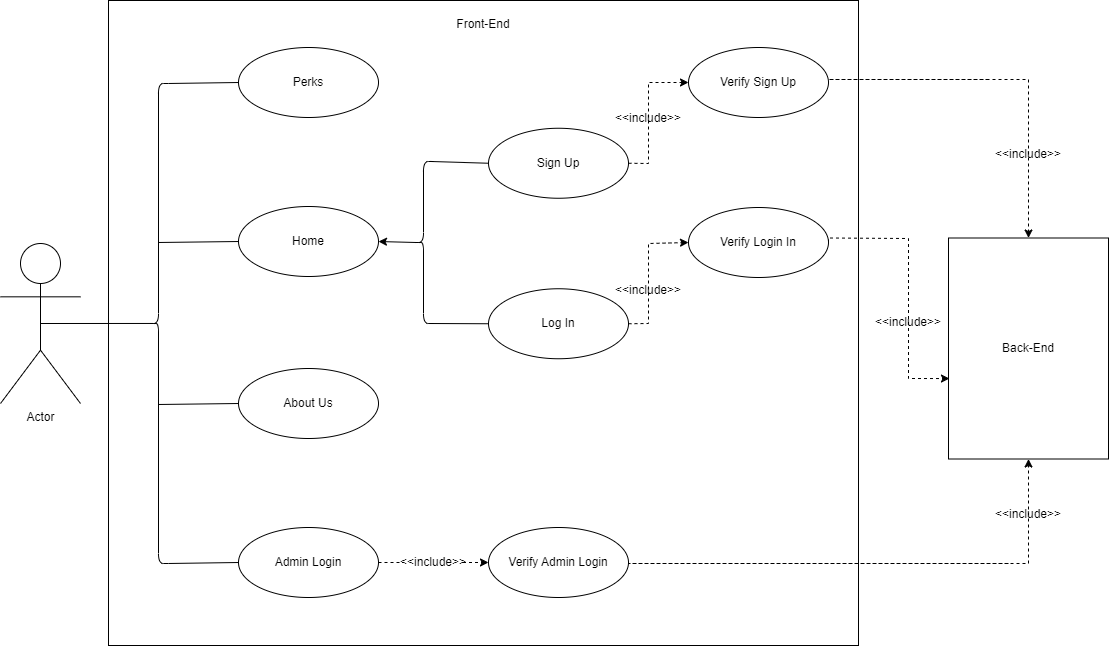

The diagram above was exported from draw.io. Its source (the exported page's mxGraphModel, read from the mxfile embedded in the PNG):
<mxGraphModel dx="1580" dy="764" grid="1" gridSize="10" guides="1" tooltips="1" connect="1" arrows="1" fold="1" page="1" pageScale="1" pageWidth="1169" pageHeight="826" background="none" math="0" shadow="0">
  <root>
    <mxCell id="0" />
    <mxCell id="1" parent="0" />
    <mxCell id="5sqpnkDNXjdmiARL1WfA-124" value="" style="rounded=0;whiteSpace=wrap;html=1;fillColor=none;" vertex="1" parent="1">
      <mxGeometry x="140" y="91" width="750" height="645" as="geometry" />
    </mxCell>
    <mxCell id="5sqpnkDNXjdmiARL1WfA-49" value="" style="endArrow=none;html=1;rounded=0;" edge="1" parent="1">
      <mxGeometry width="50" height="50" relative="1" as="geometry">
        <mxPoint x="170" y="413" as="sourcePoint" />
        <mxPoint x="170" y="413" as="targetPoint" />
      </mxGeometry>
    </mxCell>
    <mxCell id="5sqpnkDNXjdmiARL1WfA-43" value="Front-End" style="text;html=1;strokeColor=none;fillColor=none;align=center;verticalAlign=middle;whiteSpace=wrap;rounded=0;" vertex="1" parent="1">
      <mxGeometry x="485" y="100" width="60" height="30" as="geometry" />
    </mxCell>
    <mxCell id="5sqpnkDNXjdmiARL1WfA-64" value="Actor" style="shape=umlActor;verticalLabelPosition=bottom;verticalAlign=top;html=1;outlineConnect=0;" vertex="1" parent="1">
      <mxGeometry x="32" y="334" width="80" height="160" as="geometry" />
    </mxCell>
    <mxCell id="5sqpnkDNXjdmiARL1WfA-105" value="" style="group" vertex="1" connectable="0" parent="1">
      <mxGeometry x="180" y="138" width="690" height="550" as="geometry" />
    </mxCell>
    <mxCell id="5sqpnkDNXjdmiARL1WfA-45" value="" style="shape=curlyBracket;whiteSpace=wrap;html=1;rounded=1;labelPosition=left;verticalLabelPosition=middle;align=right;verticalAlign=middle;" vertex="1" parent="5sqpnkDNXjdmiARL1WfA-105">
      <mxGeometry y="36" width="20" height="480" as="geometry" />
    </mxCell>
    <mxCell id="5sqpnkDNXjdmiARL1WfA-71" value="" style="endArrow=none;html=1;rounded=0;entryX=0;entryY=0.5;entryDx=0;entryDy=0;" edge="1" parent="5sqpnkDNXjdmiARL1WfA-105" target="5sqpnkDNXjdmiARL1WfA-72">
      <mxGeometry width="50" height="50" relative="1" as="geometry">
        <mxPoint x="20" y="516" as="sourcePoint" />
        <mxPoint x="140" y="516" as="targetPoint" />
      </mxGeometry>
    </mxCell>
    <mxCell id="5sqpnkDNXjdmiARL1WfA-72" value="Admin Login" style="ellipse;whiteSpace=wrap;html=1;" vertex="1" parent="5sqpnkDNXjdmiARL1WfA-105">
      <mxGeometry x="90" y="480" width="140" height="70" as="geometry" />
    </mxCell>
    <mxCell id="5sqpnkDNXjdmiARL1WfA-73" value="" style="endArrow=none;html=1;rounded=0;entryX=0;entryY=0.5;entryDx=0;entryDy=0;" edge="1" parent="5sqpnkDNXjdmiARL1WfA-105" target="5sqpnkDNXjdmiARL1WfA-74">
      <mxGeometry width="50" height="50" relative="1" as="geometry">
        <mxPoint x="10" y="357" as="sourcePoint" />
        <mxPoint x="148" y="357" as="targetPoint" />
      </mxGeometry>
    </mxCell>
    <mxCell id="5sqpnkDNXjdmiARL1WfA-74" value="About Us" style="ellipse;whiteSpace=wrap;html=1;" vertex="1" parent="5sqpnkDNXjdmiARL1WfA-105">
      <mxGeometry x="90" y="321" width="140" height="70" as="geometry" />
    </mxCell>
    <mxCell id="5sqpnkDNXjdmiARL1WfA-75" value="" style="endArrow=none;html=1;rounded=0;entryX=0;entryY=0.5;entryDx=0;entryDy=0;" edge="1" parent="5sqpnkDNXjdmiARL1WfA-105" target="5sqpnkDNXjdmiARL1WfA-76">
      <mxGeometry width="50" height="50" relative="1" as="geometry">
        <mxPoint x="10" y="195" as="sourcePoint" />
        <mxPoint x="130" y="195" as="targetPoint" />
      </mxGeometry>
    </mxCell>
    <mxCell id="5sqpnkDNXjdmiARL1WfA-76" value="Home" style="ellipse;whiteSpace=wrap;html=1;" vertex="1" parent="5sqpnkDNXjdmiARL1WfA-105">
      <mxGeometry x="90" y="159" width="140" height="70" as="geometry" />
    </mxCell>
    <mxCell id="5sqpnkDNXjdmiARL1WfA-77" value="" style="endArrow=none;html=1;rounded=0;entryX=0;entryY=0.5;entryDx=0;entryDy=0;" edge="1" parent="5sqpnkDNXjdmiARL1WfA-105" target="5sqpnkDNXjdmiARL1WfA-78">
      <mxGeometry width="50" height="50" relative="1" as="geometry">
        <mxPoint x="20" y="36" as="sourcePoint" />
        <mxPoint x="130" y="36" as="targetPoint" />
      </mxGeometry>
    </mxCell>
    <mxCell id="5sqpnkDNXjdmiARL1WfA-78" value="Perks" style="ellipse;whiteSpace=wrap;html=1;" vertex="1" parent="5sqpnkDNXjdmiARL1WfA-105">
      <mxGeometry x="90" width="140" height="70" as="geometry" />
    </mxCell>
    <mxCell id="5sqpnkDNXjdmiARL1WfA-79" value="Log In" style="ellipse;whiteSpace=wrap;html=1;" vertex="1" parent="5sqpnkDNXjdmiARL1WfA-105">
      <mxGeometry x="340" y="241.25" width="140" height="70" as="geometry" />
    </mxCell>
    <mxCell id="5sqpnkDNXjdmiARL1WfA-80" value="" style="shape=curlyBracket;whiteSpace=wrap;html=1;rounded=1;labelPosition=left;verticalLabelPosition=middle;align=right;verticalAlign=middle;" vertex="1" parent="5sqpnkDNXjdmiARL1WfA-105">
      <mxGeometry x="265" y="114" width="20" height="162" as="geometry" />
    </mxCell>
    <mxCell id="5sqpnkDNXjdmiARL1WfA-81" value="" style="endArrow=classic;html=1;rounded=0;exitX=0.1;exitY=0.5;exitDx=0;exitDy=0;exitPerimeter=0;entryX=1;entryY=0.5;entryDx=0;entryDy=0;" edge="1" parent="5sqpnkDNXjdmiARL1WfA-105" source="5sqpnkDNXjdmiARL1WfA-80" target="5sqpnkDNXjdmiARL1WfA-76">
      <mxGeometry width="50" height="50" relative="1" as="geometry">
        <mxPoint x="268" y="290" as="sourcePoint" />
        <mxPoint x="318" y="240" as="targetPoint" />
      </mxGeometry>
    </mxCell>
    <mxCell id="5sqpnkDNXjdmiARL1WfA-82" value="" style="endArrow=none;html=1;rounded=0;entryX=0;entryY=0.5;entryDx=0;entryDy=0;exitX=0.75;exitY=1;exitDx=0;exitDy=0;" edge="1" parent="5sqpnkDNXjdmiARL1WfA-105" source="5sqpnkDNXjdmiARL1WfA-80" target="5sqpnkDNXjdmiARL1WfA-79">
      <mxGeometry width="50" height="50" relative="1" as="geometry">
        <mxPoint x="380" y="276" as="sourcePoint" />
        <mxPoint x="430" y="296" as="targetPoint" />
      </mxGeometry>
    </mxCell>
    <mxCell id="5sqpnkDNXjdmiARL1WfA-86" value="Sign Up" style="ellipse;whiteSpace=wrap;html=1;" vertex="1" parent="5sqpnkDNXjdmiARL1WfA-105">
      <mxGeometry x="340" y="80.75" width="140" height="70" as="geometry" />
    </mxCell>
    <mxCell id="5sqpnkDNXjdmiARL1WfA-87" value="" style="endArrow=none;html=1;rounded=0;exitX=0.85;exitY=0.006;exitDx=0;exitDy=0;exitPerimeter=0;entryX=0;entryY=0.5;entryDx=0;entryDy=0;" edge="1" parent="5sqpnkDNXjdmiARL1WfA-105" target="5sqpnkDNXjdmiARL1WfA-86">
      <mxGeometry width="50" height="50" relative="1" as="geometry">
        <mxPoint x="282" y="113.96000000000004" as="sourcePoint" />
        <mxPoint x="390" y="114" as="targetPoint" />
      </mxGeometry>
    </mxCell>
    <mxCell id="5sqpnkDNXjdmiARL1WfA-91" value="Verify Admin Login" style="ellipse;whiteSpace=wrap;html=1;" vertex="1" parent="5sqpnkDNXjdmiARL1WfA-105">
      <mxGeometry x="340" y="480" width="140" height="70" as="geometry" />
    </mxCell>
    <mxCell id="5sqpnkDNXjdmiARL1WfA-96" value="" style="endArrow=none;dashed=1;html=1;rounded=0;exitX=1;exitY=0.5;exitDx=0;exitDy=0;entryX=0;entryY=0.5;entryDx=0;entryDy=0;" edge="1" parent="5sqpnkDNXjdmiARL1WfA-105" source="5sqpnkDNXjdmiARL1WfA-72" target="5sqpnkDNXjdmiARL1WfA-92">
      <mxGeometry width="50" height="50" relative="1" as="geometry">
        <mxPoint x="230" y="515" as="sourcePoint" />
        <mxPoint x="340" y="515" as="targetPoint" />
      </mxGeometry>
    </mxCell>
    <mxCell id="5sqpnkDNXjdmiARL1WfA-92" value="&amp;lt;&amp;lt;include&amp;gt;&amp;gt;" style="text;html=1;strokeColor=none;fillColor=none;align=center;verticalAlign=middle;whiteSpace=wrap;rounded=0;" vertex="1" parent="5sqpnkDNXjdmiARL1WfA-105">
      <mxGeometry x="254.5" y="500" width="60" height="30" as="geometry" />
    </mxCell>
    <mxCell id="5sqpnkDNXjdmiARL1WfA-90" value="" style="endArrow=classic;dashed=1;html=1;rounded=0;exitX=1;exitY=0.5;exitDx=0;exitDy=0;entryX=0;entryY=0.5;entryDx=0;entryDy=0;" edge="1" parent="5sqpnkDNXjdmiARL1WfA-105" source="5sqpnkDNXjdmiARL1WfA-92" target="5sqpnkDNXjdmiARL1WfA-91">
      <mxGeometry width="50" height="50" relative="1" as="geometry">
        <mxPoint x="260" y="516" as="sourcePoint" />
        <mxPoint x="300" y="516" as="targetPoint" />
      </mxGeometry>
    </mxCell>
    <mxCell id="5sqpnkDNXjdmiARL1WfA-97" value="" style="endArrow=classic;dashed=1;html=1;rounded=0;entryX=0;entryY=0.5;entryDx=0;entryDy=0;exitX=1;exitY=0.5;exitDx=0;exitDy=0;" edge="1" parent="5sqpnkDNXjdmiARL1WfA-105" source="5sqpnkDNXjdmiARL1WfA-79" target="5sqpnkDNXjdmiARL1WfA-101">
      <mxGeometry width="50" height="50" relative="1" as="geometry">
        <mxPoint x="480" y="274" as="sourcePoint" />
        <mxPoint x="540" y="274" as="targetPoint" />
        <Array as="points">
          <mxPoint x="500" y="276" />
          <mxPoint x="500" y="196" />
        </Array>
      </mxGeometry>
    </mxCell>
    <mxCell id="5sqpnkDNXjdmiARL1WfA-99" value="" style="endArrow=classic;dashed=1;html=1;rounded=0;entryX=0;entryY=0.5;entryDx=0;entryDy=0;exitX=1;exitY=0.5;exitDx=0;exitDy=0;" edge="1" parent="5sqpnkDNXjdmiARL1WfA-105" source="5sqpnkDNXjdmiARL1WfA-86" target="5sqpnkDNXjdmiARL1WfA-100">
      <mxGeometry width="50" height="50" relative="1" as="geometry">
        <mxPoint x="480" y="114" as="sourcePoint" />
        <mxPoint x="540" y="114" as="targetPoint" />
        <Array as="points">
          <mxPoint x="500" y="116" />
          <mxPoint x="500" y="35" />
        </Array>
      </mxGeometry>
    </mxCell>
    <mxCell id="5sqpnkDNXjdmiARL1WfA-100" value="Verify Sign Up" style="ellipse;whiteSpace=wrap;html=1;" vertex="1" parent="5sqpnkDNXjdmiARL1WfA-105">
      <mxGeometry x="540" width="140" height="70" as="geometry" />
    </mxCell>
    <mxCell id="5sqpnkDNXjdmiARL1WfA-101" value="Verify Login In" style="ellipse;whiteSpace=wrap;html=1;" vertex="1" parent="5sqpnkDNXjdmiARL1WfA-105">
      <mxGeometry x="540" y="160" width="140" height="70" as="geometry" />
    </mxCell>
    <mxCell id="5sqpnkDNXjdmiARL1WfA-103" value="&amp;lt;&amp;lt;include&amp;gt;&amp;gt;" style="text;html=1;strokeColor=none;fillColor=none;align=center;verticalAlign=middle;whiteSpace=wrap;rounded=0;" vertex="1" parent="5sqpnkDNXjdmiARL1WfA-105">
      <mxGeometry x="470" y="228" width="60" height="30" as="geometry" />
    </mxCell>
    <mxCell id="5sqpnkDNXjdmiARL1WfA-104" value="&amp;lt;&amp;lt;include&amp;gt;&amp;gt;" style="text;html=1;strokeColor=none;fillColor=none;align=center;verticalAlign=middle;whiteSpace=wrap;rounded=0;" vertex="1" parent="5sqpnkDNXjdmiARL1WfA-105">
      <mxGeometry x="470" y="56" width="60" height="30" as="geometry" />
    </mxCell>
    <mxCell id="5sqpnkDNXjdmiARL1WfA-106" value="Back-End" style="rounded=0;whiteSpace=wrap;html=1;" vertex="1" parent="1">
      <mxGeometry x="980" y="328.5" width="160" height="221" as="geometry" />
    </mxCell>
    <mxCell id="5sqpnkDNXjdmiARL1WfA-107" value="" style="endArrow=classic;dashed=1;html=1;rounded=0;entryX=0.5;entryY=0;entryDx=0;entryDy=0;" edge="1" parent="1" target="5sqpnkDNXjdmiARL1WfA-106">
      <mxGeometry width="50" height="50" relative="1" as="geometry">
        <mxPoint x="1020" y="170" as="sourcePoint" />
        <mxPoint x="1040" y="320" as="targetPoint" />
        <Array as="points">
          <mxPoint x="860" y="170" />
          <mxPoint x="1060" y="170" />
        </Array>
      </mxGeometry>
    </mxCell>
    <mxCell id="5sqpnkDNXjdmiARL1WfA-109" value="&amp;lt;&amp;lt;include&amp;gt;&amp;gt;" style="text;html=1;strokeColor=none;fillColor=none;align=center;verticalAlign=middle;whiteSpace=wrap;rounded=0;" vertex="1" parent="1">
      <mxGeometry x="1030" y="230" width="60" height="30" as="geometry" />
    </mxCell>
    <mxCell id="5sqpnkDNXjdmiARL1WfA-114" value="" style="endArrow=classic;dashed=1;html=1;rounded=0;entryX=0.006;entryY=0.636;entryDx=0;entryDy=0;entryPerimeter=0;exitX=1;exitY=0.5;exitDx=0;exitDy=0;" edge="1" parent="1" source="5sqpnkDNXjdmiARL1WfA-101" target="5sqpnkDNXjdmiARL1WfA-106">
      <mxGeometry width="50" height="50" relative="1" as="geometry">
        <mxPoint x="860" y="330" as="sourcePoint" />
        <mxPoint x="920" y="470" as="targetPoint" />
        <Array as="points">
          <mxPoint x="860" y="328.5" />
          <mxPoint x="940" y="329" />
          <mxPoint x="940" y="469" />
        </Array>
      </mxGeometry>
    </mxCell>
    <mxCell id="5sqpnkDNXjdmiARL1WfA-115" value="&amp;lt;&amp;lt;include&amp;gt;&amp;gt;" style="text;html=1;strokeColor=none;fillColor=none;align=center;verticalAlign=middle;whiteSpace=wrap;rounded=0;" vertex="1" parent="1">
      <mxGeometry x="910" y="398" width="60" height="30" as="geometry" />
    </mxCell>
    <mxCell id="5sqpnkDNXjdmiARL1WfA-117" value="" style="endArrow=classic;dashed=1;html=1;rounded=0;entryX=0.5;entryY=1;entryDx=0;entryDy=0;" edge="1" parent="1" target="5sqpnkDNXjdmiARL1WfA-106">
      <mxGeometry width="50" height="50" relative="1" as="geometry">
        <mxPoint x="1040" y="654" as="sourcePoint" />
        <mxPoint x="840" y="813" as="targetPoint" />
        <Array as="points">
          <mxPoint x="660" y="654" />
          <mxPoint x="1060" y="654" />
        </Array>
      </mxGeometry>
    </mxCell>
    <mxCell id="5sqpnkDNXjdmiARL1WfA-118" value="&amp;lt;&amp;lt;include&amp;gt;&amp;gt;" style="text;html=1;strokeColor=none;fillColor=none;align=center;verticalAlign=middle;whiteSpace=wrap;rounded=0;" vertex="1" parent="1">
      <mxGeometry x="1030" y="590" width="60" height="30" as="geometry" />
    </mxCell>
    <mxCell id="5sqpnkDNXjdmiARL1WfA-122" value="" style="endArrow=none;html=1;rounded=0;entryX=0.5;entryY=0.502;entryDx=0;entryDy=0;exitX=0.5;exitY=0.5;exitDx=0;exitDy=0;exitPerimeter=0;entryPerimeter=0;" edge="1" parent="1" source="5sqpnkDNXjdmiARL1WfA-64">
      <mxGeometry width="50" height="50" relative="1" as="geometry">
        <mxPoint x="66" y="414" as="sourcePoint" />
        <mxPoint x="184" y="413.96000000000004" as="targetPoint" />
      </mxGeometry>
    </mxCell>
  </root>
</mxGraphModel>